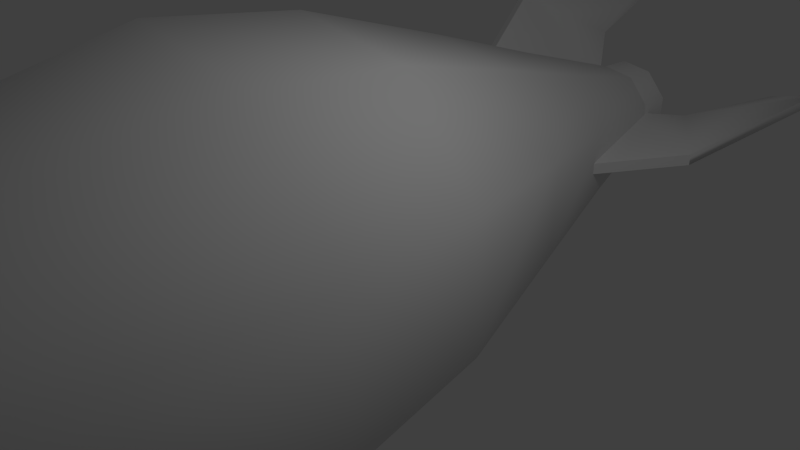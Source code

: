 # Source: rocket.blend  (saved by Blender 2.66.1; exported with 4.5.12 LTS)
import bpy
from mathutils import Matrix  # noqa: F401  (used for matrix-valued properties, if any)

bpy.ops.wm.read_factory_settings(use_empty=True)
scene = bpy.context.scene
scene.name = 'Scene'

# ---- collections
col_collection_1 = bpy.data.collections.new('Collection 1'); scene.collection.children.link(col_collection_1)

# ---- materials (node trees are filled in below, after node groups)
mat_material = bpy.data.materials.new('Material')
mat_material.alpha_threshold = 0.0
mat_material.use_transparent_shadow = False
mat_material.roughness = 0.5
mat_material.line_color = (0.0, 0.0, 0.0, 1.0)

# ---- material node trees

# ---- world
world_world = bpy.data.worlds.new('World'); scene.world = world_world
world_world.color = (0.05088, 0.05088, 0.05088)
world_world.use_sun_shadow = False
world_world.sun_shadow_jitter_overblur = 0.0
world_world.cycles.sampling_method = 'MANUAL'
world_world.cycles.sample_map_resolution = 256

# ---- cameras
cam_camera = bpy.data.cameras.new('Camera')
cam_camera.clip_end = 100.0
cam_camera.lens = 35.0
cam_camera.sensor_width = 32.0
cam_camera.sensor_height = 18.0
cam_camera.ortho_scale = 7.314
cam_camera.dof.focus_distance = 0.0
cam_camera.dof.aperture_fstop = 128.0

# ---- lights
light_lamp = bpy.data.lights.new('Lamp', 'POINT')
light_lamp.transmission_factor = 0.0
light_lamp.cutoff_distance = 30.0
light_lamp.energy = 100.0
light_lamp.shadow_buffer_clip_start = 1.001
light_lamp.shadow_soft_size = 0.1
light_lamp.shadow_maximum_resolution = 0.006
light_lamp.use_absolute_resolution = True
light_lamp.cycles.use_multiple_importance_sampling = False

# ---- meshes
me_cylinder002 = bpy.data.meshes.new('Cylinder002')
me_cylinder002.from_pydata([(16.34, -5.949, 102.2), (16.34, 5.172, 102.2), (9.196, 13.69, 102.2), (-1.756, 15.62, 102.2), (-11.39, 10.06, 102.2), (-15.19, -0.3881, 102.2), (-11.39, -10.84, 102.2), (-1.756, -16.4, 102.2), (9.196, -14.47, 102.2), (28.67, 9.944, 157.5), (41.28, 14.66, 199.2), (41.28, -15.03, 199.2), (28.67, -10.43, 157.5), (15.57, 25.55, 157.5), (22.2, 37.4, 199.2), (-4.5, 29.09, 157.5), (-7.035, 42.56, 199.2), (-22.15, 18.9, 157.5), (-32.74, 27.71, 199.2), (-29.12, -0.2445, 157.5), (-42.9, -0.1822, 199.2), (-22.15, -19.39, 157.5), (-32.74, -28.08, 199.2), (-4.5, -29.58, 157.5), (-7.035, -42.92, 199.2), (15.57, -26.04, 157.5), (22.2, -37.77, 199.2), (55.96, 19.51, 248.0), (55.96, -20.82, 248.0), (30.03, 50.41, 248.0), (-9.693, 57.41, 248.0), (-44.62, 37.25, 248.0), (-58.42, -0.6569, 248.0), (-44.62, -38.56, 248.0), (-9.693, -58.73, 248.0), (30.03, -51.72, 248.0), (21.04, 5.387, 404.3), (21.04, -9.331, 404.3), (11.58, 16.66, 404.3), (-2.914, 19.22, 404.3), (-15.66, 11.86, 404.3), (-20.69, -1.972, 404.3), (-15.66, -15.8, 404.3), (-2.914, -23.16, 404.3), (11.58, -20.61, 404.3), (2.206, -1.827, 436.7), (2.206, -2.475, 436.7), (1.789, -1.331, 436.7), (1.151, -1.218, 436.7), (0.5895, -1.542, 436.7), (0.3678, -2.151, 436.7), (0.5895, -2.76, 436.7), (1.151, -3.084, 436.7), (1.789, -2.972, 436.7), (16.65, -6.059, 114.4), (16.65, 5.328, 114.4), (9.328, 14.05, 114.4), (-1.886, 16.03, 114.4), (-11.75, 10.33, 114.4), (-15.64, -0.3654, 114.4), (-11.75, -11.07, 114.4), (-1.886, -16.76, 114.4), (9.328, -14.78, 114.4), (12.67, -4.61, 102.2), (12.67, 3.834, 102.2), (7.239, -11.08, 102.2), (-1.076, -12.54, 102.2), (-8.389, -8.323, 102.2), (-11.28, -0.3881, 102.2), (-8.389, 7.546, 102.2), (-1.076, 11.77, 102.2), (7.239, 10.3, 102.2), (6.053, -2.203, 118.0), (6.053, 1.433, 118.0), (3.716, -4.988, 118.0), (0.1361, -5.619, 118.0), (-3.013, -3.802, 118.0), (-4.256, -0.3852, 118.0), (-3.013, 3.031, 118.0), (0.1361, 4.849, 118.0), (3.717, 4.218, 118.0), (1.059, -0.3851, 118.0), (50.43, 1.526, 50.58), (50.43, -2.166, 50.58), (39.21, -2.166, 61.0), (39.21, 1.526, 61.0), (0.9799, -2.065, 215.3), (48.69, -2.166, 137.3), (48.69, 1.526, 137.3), (0.9557, 1.421, 215.3), (27.66, 1.778, 105.2), (0.9968, 1.541, 122.7), (1.022, -2.136, 122.7), (27.66, -1.914, 105.2), (-26.93, 42.5, 50.58), (-23.73, 44.35, 50.58), (-18.12, 34.63, 61.0), (-21.32, 32.78, 61.0), (-22.86, 42.84, 137.3), (-26.06, 40.99, 137.3), (-2.075, -0.301, 215.3), (-15.55, 22.78, 101.0), (-2.201, -0.2757, 122.7), (-12.35, 24.63, 101.0), (-23.73, -44.99, 50.58), (-26.93, -43.14, 50.58), (-21.32, -33.42, 61.0), (-18.12, -35.27, 61.0), (-26.06, -41.63, 137.3), (-22.86, -43.48, 137.3), (-12.35, -25.27, 101.0), (-15.55, -23.42, 101.0), (62.14, 20.64, 293.8), (62.14, -24.2, 293.8), (33.32, 54.98, 293.8), (-10.83, 62.77, 293.8), (-49.66, 40.35, 293.8), (-65.0, -1.78, 293.8), (-49.66, -43.91, 293.8), (-10.83, -66.33, 293.8), (33.32, -58.55, 293.8), (52.58, 16.97, 340.6), (52.58, -20.9, 340.6), (28.23, 45.98, 340.6), (-9.063, 52.56, 340.6), (-41.86, 33.62, 340.6), (-54.81, -1.966, 340.6), (-41.86, -37.55, 340.6), (-9.063, -56.49, 340.6), (28.23, -49.91, 340.6), (40.84, 12.7, 370.1), (40.84, -16.63, 370.1), (21.99, 35.17, 370.1), (-6.894, 40.26, 370.1), (-32.29, 25.59, 370.1), (-42.33, -1.966, 370.1), (-32.29, -29.53, 370.1), (-6.894, -44.19, 370.1), (21.99, -39.1, 370.1)], [], [(58, 4, 5, 59), (6, 7, 61, 60), (8, 0, 54, 62), (9, 10, 11, 12), (13, 14, 10, 9), (15, 16, 14, 13), (17, 18, 16, 15), (19, 20, 18, 17), (21, 22, 20, 19), (23, 24, 22, 21), (25, 26, 24, 23), (12, 11, 26, 25), (46, 45, 47, 51), (47, 48, 49, 51), (49, 50, 51), (51, 52, 53, 46), (12, 54, 55, 9), (9, 55, 56, 13), (13, 56, 57, 15), (15, 57, 58, 17), (17, 58, 59, 19), (19, 59, 60, 21), (21, 60, 61, 23), (23, 61, 62, 25), (25, 62, 54, 12), (54, 0, 1, 55), (7, 8, 62, 61), (5, 6, 60, 59), (57, 3, 4, 58), (56, 2, 3, 57), (56, 55, 1, 2), (0, 63, 64, 1), (8, 65, 63, 0), (7, 66, 65, 8), (6, 67, 66, 7), (5, 68, 67, 6), (4, 69, 68, 5), (3, 70, 69, 4), (2, 71, 70, 3), (1, 64, 71, 2), (63, 72, 73, 64), (65, 74, 72, 63), (66, 75, 74, 65), (67, 76, 75, 66), (68, 77, 76, 67), (69, 78, 77, 68), (70, 79, 78, 69), (71, 80, 79, 70), (64, 73, 80, 71), (73, 72, 81), (72, 74, 81), (74, 75, 81), (75, 76, 81), (76, 77, 81), (77, 78, 81), (78, 79, 81), (79, 80, 81), (80, 73, 81), (82, 83, 84, 85), (86, 87, 88, 89), (88, 90, 91, 89), (87, 86, 92, 93), (93, 92, 91, 90), (90, 88, 82, 85), (87, 83, 82, 88), (93, 84, 83, 87), (90, 85, 84, 93), (94, 95, 96, 97), (89, 98, 99, 100), (99, 101, 102, 100), (98, 89, 91, 103), (103, 91, 102, 101), (101, 99, 94, 97), (98, 95, 94, 99), (103, 96, 95, 98), (101, 97, 96, 103), (104, 105, 106, 107), (100, 108, 109, 86), (109, 110, 92, 86), (108, 100, 102, 111), (111, 102, 92, 110), (110, 109, 104, 107), (108, 105, 104, 109), (111, 106, 105, 108), (110, 107, 106, 111), (89, 100, 86), (92, 102, 91), (10, 27, 28, 11), (10, 14, 29, 27), (29, 14, 16, 30), (30, 16, 18, 31), (18, 20, 32, 31), (20, 22, 33, 32), (33, 22, 24, 34), (24, 26, 35, 34), (26, 11, 28, 35), (35, 28, 113, 120), (120, 113, 122, 129), (129, 122, 131, 138), (37, 44, 138, 131), (37, 46, 53, 44), (34, 35, 120, 119), (119, 120, 129, 128), (128, 129, 138, 137), (44, 43, 137, 138), (43, 44, 53, 52), (113, 112, 121, 122), (28, 27, 112, 113), (27, 29, 114, 112), (112, 114, 123, 121), (29, 30, 115, 114), (114, 115, 124, 123), (115, 116, 125, 124), (30, 31, 116, 115), (31, 32, 117, 116), (116, 117, 126, 125), (117, 118, 127, 126), (32, 33, 118, 117), (33, 34, 119, 118), (118, 119, 128, 127), (122, 121, 130, 131), (36, 37, 131, 130), (38, 36, 130, 132), (121, 123, 132, 130), (123, 124, 133, 132), (124, 125, 134, 133), (125, 126, 135, 134), (126, 127, 136, 135), (127, 128, 137, 136), (43, 42, 136, 137), (42, 41, 135, 136), (41, 40, 134, 135), (40, 39, 133, 134), (39, 38, 132, 133), (42, 43, 52, 51), (41, 42, 51, 50), (49, 40, 41, 50), (39, 40, 49, 48), (47, 38, 39, 48), (45, 36, 38, 47), (37, 36, 45, 46)])
me_cylinder002.polygons.foreach_set('use_smooth', [True] * 141)
me_cylinder002.polygons.foreach_set('material_index', [0, 0, 0, 1, 1, 1, 1, 1, 1, 1, 1, 1, 1, 1, 1, 1, 1, 1, 1, 1, 1, 1, 1, 1, 1, 0, 0, 0, 0, 0, 0, 0, 0, 0, 0, 0, 0, 0, 0, 0, 0, 0, 0, 0, 0, 0, 0, 0, 0, 0, 0, 0, 0, 0, 0, 0, 0, 0, 2, 2, 2, 2, 2, 2, 2, 2, 2, 2, 2, 2, 2, 2, 2, 2, 2, 2, 2, 2, 2, 2, 2, 2, 2, 2, 2, 2, 2, 0, 0, 0, 0, 0, 0, 0, 0, 0, 0, 0, 0, 0, 0, 0, 0, 0, 0, 0, 0, 0, 0, 0, 0, 0, 0, 0, 0, 0, 0, 0, 0, 0, 0, 0, 0, 0, 0, 0, 0, 0, 0, 0, 0, 0, 0, 0, 0, 0, 0, 0, 0, 0, 0])
_k = set([(0, 1), (0, 8), (1, 2), (2, 3), (3, 4), (4, 5), (5, 6), (6, 7), (7, 8), (45, 46), (45, 47), (46, 53), (47, 48), (48, 49), (49, 50), (50, 51), (51, 52), (52, 53), (54, 55), (54, 62), (55, 56), (56, 57), (57, 58), (58, 59), (59, 60), (60, 61), (61, 62), (63, 64), (63, 65), (64, 71), (65, 66), (66, 67), (67, 68), (68, 69), (69, 70), (70, 71), (72, 73), (72, 74), (73, 80), (74, 75), (75, 76), (76, 77), (77, 78), (78, 79), (79, 80), (82, 83), (82, 85), (83, 84), (84, 85), (86, 87), (86, 89), (86, 100), (86, 109), (87, 88), (88, 89), (89, 98), (89, 100), (90, 91), (90, 93), (91, 92), (91, 102), (91, 103), (92, 93), (92, 102), (92, 110), (94, 95), (94, 97), (95, 96), (96, 97), (98, 99), (99, 100), (100, 108), (101, 102), (101, 103), (102, 111), (104, 105), (104, 107), (105, 106), (106, 107), (108, 109), (110, 111)])
me_cylinder002.attributes.new('sharp_edge', 'BOOLEAN', 'EDGE').data.foreach_set('value', [ (min(e.vertices), max(e.vertices)) in _k for e in me_cylinder002.edges])
_uv = me_cylinder002.uv_layers.new(name='UVMap')
_uv.uv.foreach_set('vector', [0.09998, 0.9012, 0.09311, 0.9267, 0.07268, 0.9191, 0.07554, 0.8961, 0.05352, 0.9196, 0.03368, 0.927, 0.02671, 0.901, 0.05147, 0.8958, 0.5452, 0.7256, 0.5643, 0.725, 0.5671, 0.7489, 0.5422, 0.7489, 0.4586, 0.09451, 0.482, 0.1832, 0.4218, 0.1918, 0.4165, 0.1011, 0.6167, 0.1012, 0.6079, 0.1935, 0.5458, 0.1823, 0.5739, 0.09256, 0.6603, 0.1012, 0.6695, 0.1939, 0.6079, 0.1935, 0.6167, 0.1012, 0.7031, 0.09253, 0.7313, 0.1828, 0.6695, 0.1939, 0.6603, 0.1012, 0.1103, 0.09979, 0.09958, 0.1907, 0.03964, 0.1786, 0.06847, 0.09056, 0.1531, 0.1004, 0.1606, 0.1916, 0.09958, 0.1907, 0.1103, 0.09979, 0.1953, 0.09231, 0.2222, 0.1812, 0.1606, 0.1916, 0.1531, 0.1004, 0.3739, 0.0991, 0.361, 0.1894, 0.3004, 0.1756, 0.3324, 0.0888, 0.4165, 0.1011, 0.4218, 0.1918, 0.361, 0.1894, 0.3739, 0.0991, 0.4893, 0.8554, 0.4721, 0.8759, 0.4457, 0.8806, 0.4457, 0.8034, 0.4064, 0.8, 0.3894, 0.8294, 0.3576, 0.8409, 0.3088, 0.8, 0.3654, 0.7411, 0.2998, 0.765, 0.2343, 0.7411, 0.5018, 0.8206, 0.5223, 0.8034, 0.5491, 0.8034, 0.5697, 0.8206, 0.4165, 0.1011, 0.4115, 0.007077, 0.435, 0.003513, 0.4586, 0.09451, 0.5739, 0.09256, 0.6018, 0.0003008, 0.6257, 0.005153, 0.6167, 0.1012, 0.6167, 0.1012, 0.6257, 0.005153, 0.65, 0.005173, 0.6603, 0.1012, 0.6603, 0.1012, 0.65, 0.005173, 0.6739, 0.0003008, 0.7031, 0.09253, 0.06847, 0.09056, 0.09805, 0.0003008, 0.1214, 0.005455, 0.1103, 0.09979, 0.1103, 0.09979, 0.1214, 0.005455, 0.1453, 0.005755, 0.1531, 0.1004, 0.1531, 0.1004, 0.1453, 0.005755, 0.1689, 0.001212, 0.1953, 0.09231, 0.3324, 0.0888, 0.3647, 0.0003008, 0.3878, 0.006004, 0.3739, 0.0991, 0.3739, 0.0991, 0.3878, 0.006004, 0.4115, 0.007077, 0.4165, 0.1011, 0.5671, 0.7489, 0.5643, 0.725, 0.5843, 0.7187, 0.5904, 0.7435, 0.5235, 0.7193, 0.5452, 0.7256, 0.5422, 0.7489, 0.5184, 0.7446, 0.07268, 0.9191, 0.05352, 0.9196, 0.05147, 0.8958, 0.07554, 0.8961, 0.2284, 0.6575, 0.2339, 0.6938, 0.2002, 0.7043, 0.1917, 0.665, 0.2673, 0.6566, 0.2643, 0.6946, 0.2339, 0.6938, 0.2284, 0.6575, 0.2673, 0.6566, 0.3067, 0.665, 0.2953, 0.7062, 0.2643, 0.6946, 0.5643, 0.725, 0.5631, 0.718, 0.5793, 0.7126, 0.5843, 0.7187, 0.5452, 0.7256, 0.5462, 0.718, 0.5631, 0.718, 0.5643, 0.725, 0.5235, 0.7193, 0.5289, 0.712, 0.5462, 0.718, 0.5452, 0.7256, 0.05352, 0.9196, 0.05494, 0.9264, 0.03935, 0.9333, 0.03368, 0.927, 0.07268, 0.9191, 0.07135, 0.9264, 0.05494, 0.9264, 0.05352, 0.9196, 0.09311, 0.9267, 0.0874, 0.9333, 0.07135, 0.9264, 0.07268, 0.9191, 0.2339, 0.6938, 0.2357, 0.7057, 0.2089, 0.7155, 0.2002, 0.7043, 0.2643, 0.6946, 0.2621, 0.7055, 0.2357, 0.7057, 0.2339, 0.6938, 0.2953, 0.7062, 0.2871, 0.7155, 0.2621, 0.7055, 0.2643, 0.6946, 0.7524, 0.7832, 0.7732, 0.7373, 0.7839, 0.738, 0.7791, 0.7905, 0.73, 0.7676, 0.765, 0.7315, 0.7732, 0.7373, 0.7524, 0.7832, 0.7145, 0.7474, 0.7598, 0.7217, 0.765, 0.7315, 0.73, 0.7676, 0.5621, 0.8831, 0.6075, 0.9054, 0.6067, 0.9161, 0.5541, 0.9098, 0.5783, 0.861, 0.6131, 0.8971, 0.6075, 0.9054, 0.5621, 0.8831, 0.5989, 0.8462, 0.623, 0.8921, 0.6131, 0.8971, 0.5783, 0.861, 0.663, 0.7644, 0.6422, 0.8103, 0.6315, 0.8096, 0.6363, 0.7571, 0.6854, 0.78, 0.6504, 0.816, 0.6422, 0.8103, 0.663, 0.7644, 0.7009, 0.8002, 0.6556, 0.8259, 0.6504, 0.816, 0.6854, 0.78, 0.7839, 0.738, 0.7732, 0.7373, 0.7776, 0.7217, 0.7732, 0.7373, 0.765, 0.7315, 0.7776, 0.7217, 0.765, 0.7315, 0.7598, 0.7217, 0.7776, 0.7217, 0.6067, 0.9161, 0.6075, 0.9054, 0.623, 0.9097, 0.6075, 0.9054, 0.6131, 0.8971, 0.623, 0.9097, 0.6131, 0.8971, 0.623, 0.8921, 0.623, 0.9097, 0.6315, 0.8096, 0.6422, 0.8103, 0.6378, 0.8259, 0.6422, 0.8103, 0.6504, 0.816, 0.6378, 0.8259, 0.6504, 0.816, 0.6556, 0.8259, 0.6378, 0.8259, 0.3503, 0.8598, 0.3503, 0.8786, 0.2724, 0.8786, 0.2724, 0.8598, 0.2347, 0.9701, 0.2347, 0.8698, 0.2477, 0.871, 0.2477, 0.9713, 0.7657, 0.484, 0.8352, 0.4511, 0.8625, 0.5089, 0.7657, 0.6672, 0.8625, 0.8415, 0.7701, 0.9997, 0.7664, 0.8141, 0.8191, 0.7781, 0.2043, 0.8534, 0.2055, 0.9194, 0.1968, 0.9194, 0.1957, 0.8533, 0.8352, 0.4511, 0.7657, 0.484, 0.8533, 0.3341, 0.8616, 0.3636, 0.2347, 0.8698, 0.2496, 0.7713, 0.2626, 0.7725, 0.2477, 0.871, 0.8191, 0.7781, 0.8404, 0.6892, 0.8625, 0.6678, 0.8625, 0.8415, 0.1957, 0.8533, 0.199, 0.7872, 0.2076, 0.7873, 0.2043, 0.8534, 0.4952, 0.6992, 0.5113, 0.6992, 0.5113, 0.7659, 0.4952, 0.7659, 0.1322, 0.9748, 0.1322, 0.875, 0.1453, 0.8742, 0.1452, 0.974, 0.8631, 0.484, 0.9369, 0.444, 0.9598, 0.5088, 0.8631, 0.6672, 0.9591, 0.8415, 0.8666, 0.9997, 0.8631, 0.8141, 0.9156, 0.7698, 0.1916, 0.8526, 0.1932, 0.9181, 0.1846, 0.9181, 0.183, 0.8526, 0.9369, 0.444, 0.8631, 0.484, 0.9507, 0.3341, 0.9589, 0.3636, 0.1322, 0.875, 0.1322, 0.7752, 0.1452, 0.7745, 0.1453, 0.8742, 0.9156, 0.7698, 0.9371, 0.6892, 0.9591, 0.6678, 0.9591, 0.8415, 0.183, 0.8526, 0.1853, 0.7872, 0.1939, 0.7872, 0.1916, 0.8526, 0.4778, 0.6992, 0.4939, 0.6992, 0.4939, 0.7659, 0.4778, 0.7659, 0.009948, 0.8754, 0.009948, 0.775, 0.02296, 0.7762, 0.02296, 0.8766, 0.7657, 0.1502, 0.8395, 0.1103, 0.8625, 0.1751, 0.7657, 0.3335, 0.9593, 0.1753, 0.8668, 0.3335, 0.8631, 0.1479, 0.9158, 0.1035, 0.18, 0.8528, 0.1786, 0.9183, 0.17, 0.9183, 0.1714, 0.8528, 0.8395, 0.1103, 0.7657, 0.1502, 0.8534, 0.0003008, 0.8616, 0.02984, 0.009948, 0.775, 0.02484, 0.6763, 0.03785, 0.6775, 0.02296, 0.7762, 0.9158, 0.1035, 0.9373, 0.02295, 0.9593, 0.001621, 0.9593, 0.1753, 0.1714, 0.8528, 0.1738, 0.7872, 0.1824, 0.7872, 0.18, 0.8528, 0.4733, 0.7206, 0.4293, 0.7992, 0.3832, 0.7206, 0.3843, 0.9124, 0.4139, 0.8619, 0.4421, 0.9124, 0.482, 0.1832, 0.5051, 0.2859, 0.426, 0.2925, 0.4218, 0.1918, 0.5458, 0.1823, 0.6079, 0.1935, 0.6001, 0.2958, 0.5182, 0.2892, 0.6001, 0.2958, 0.6079, 0.1935, 0.6695, 0.1939, 0.6769, 0.2952, 0.6769, 0.2952, 0.6695, 0.1939, 0.7313, 0.1828, 0.7583, 0.2886, 0.03964, 0.1786, 0.09958, 0.1907, 0.08988, 0.2912, 0.01076, 0.2804, 0.09958, 0.1907, 0.1606, 0.1916, 0.1669, 0.2939, 0.08988, 0.2912, 0.1669, 0.2939, 0.1606, 0.1916, 0.2222, 0.1812, 0.2492, 0.2878, 0.3004, 0.1756, 0.361, 0.1894, 0.3493, 0.2908, 0.2681, 0.28, 0.361, 0.1894, 0.4218, 0.1918, 0.426, 0.2925, 0.3493, 0.2908, 0.3493, 0.2908, 0.426, 0.2925, 0.4236, 0.3774, 0.3435, 0.3767, 0.3435, 0.3767, 0.4236, 0.3774, 0.4157, 0.4648, 0.345, 0.4634, 0.345, 0.4634, 0.4157, 0.4648, 0.408, 0.5257, 0.3512, 0.5244, 0.3939, 0.6079, 0.3621, 0.6072, 0.3512, 0.5244, 0.408, 0.5257, 0.3939, 0.6079, 0.3838, 0.6863, 0.3736, 0.6862, 0.3621, 0.6072, 0.2681, 0.28, 0.3493, 0.2908, 0.3435, 0.3767, 0.2564, 0.3777, 0.2564, 0.3777, 0.3435, 0.3767, 0.345, 0.4634, 0.2722, 0.4745, 0.2722, 0.4745, 0.345, 0.4634, 0.3512, 0.5244, 0.293, 0.5385, 0.3621, 0.6072, 0.3318, 0.6151, 0.293, 0.5385, 0.3512, 0.5244, 0.3318, 0.6151, 0.3621, 0.6072, 0.3736, 0.6862, 0.3635, 0.6888, 0.4236, 0.3774, 0.5105, 0.3809, 0.4909, 0.48, 0.4157, 0.4648, 0.426, 0.2925, 0.5051, 0.2859, 0.5105, 0.3809, 0.4236, 0.3774, 0.5182, 0.2892, 0.6001, 0.2958, 0.5978, 0.3815, 0.5111, 0.3869, 0.5111, 0.3869, 0.5978, 0.3815, 0.6027, 0.4678, 0.5317, 0.4819, 0.6001, 0.2958, 0.6769, 0.2952, 0.6782, 0.3801, 0.5978, 0.3815, 0.5978, 0.3815, 0.6782, 0.3801, 0.6728, 0.4673, 0.6027, 0.4678, 0.6782, 0.3801, 0.7651, 0.3855, 0.7452, 0.4814, 0.6728, 0.4673, 0.6769, 0.2952, 0.7583, 0.2886, 0.7651, 0.3855, 0.6782, 0.3801, 0.01076, 0.2804, 0.08988, 0.2912, 0.08784, 0.3765, 0.0003008, 0.3756, 0.0003008, 0.3756, 0.08784, 0.3765, 0.09117, 0.4643, 0.01508, 0.4761, 0.08784, 0.3765, 0.1682, 0.3803, 0.1615, 0.4667, 0.09117, 0.4643, 0.08988, 0.2912, 0.1669, 0.2939, 0.1682, 0.3803, 0.08784, 0.3765, 0.1669, 0.2939, 0.2492, 0.2878, 0.2558, 0.3867, 0.1682, 0.3803, 0.1682, 0.3803, 0.2558, 0.3867, 0.2336, 0.4832, 0.1615, 0.4667, 0.4157, 0.4648, 0.4909, 0.48, 0.4651, 0.5426, 0.408, 0.5257, 0.4238, 0.6165, 0.3939, 0.6079, 0.408, 0.5257, 0.4651, 0.5426, 0.6226, 0.6066, 0.5935, 0.615, 0.5551, 0.5429, 0.6106, 0.5272, 0.5317, 0.4819, 0.6027, 0.4678, 0.6106, 0.5272, 0.5551, 0.5429, 0.6027, 0.4678, 0.6728, 0.4673, 0.6662, 0.527, 0.6106, 0.5272, 0.6728, 0.4673, 0.7452, 0.4814, 0.7219, 0.5423, 0.6662, 0.527, 0.01508, 0.4761, 0.09117, 0.4643, 0.09588, 0.5251, 0.03856, 0.5401, 0.09117, 0.4643, 0.1615, 0.4667, 0.1525, 0.5268, 0.09588, 0.5251, 0.1615, 0.4667, 0.2336, 0.4832, 0.2076, 0.5441, 0.1525, 0.5268, 0.1663, 0.6161, 0.1375, 0.6063, 0.1525, 0.5268, 0.2076, 0.5441, 0.1375, 0.6063, 0.1069, 0.6053, 0.09588, 0.5251, 0.1525, 0.5268, 0.1069, 0.6053, 0.07782, 0.6147, 0.03856, 0.5401, 0.09588, 0.5251, 0.6826, 0.6162, 0.6533, 0.6071, 0.6662, 0.527, 0.7219, 0.5423, 0.6533, 0.6071, 0.6226, 0.6066, 0.6106, 0.5272, 0.6662, 0.527, 0.1375, 0.6063, 0.1663, 0.6161, 0.1382, 0.6878, 0.1283, 0.6851, 0.1069, 0.6053, 0.1375, 0.6063, 0.1283, 0.6851, 0.1179, 0.685, 0.1077, 0.6878, 0.07782, 0.6147, 0.1069, 0.6053, 0.1179, 0.685, 0.6533, 0.6071, 0.6826, 0.6162, 0.6467, 0.6882, 0.6368, 0.685, 0.6266, 0.6845, 0.6226, 0.6066, 0.6533, 0.6071, 0.6368, 0.685, 0.6168, 0.6866, 0.5935, 0.615, 0.6226, 0.6066, 0.6266, 0.6845, 0.3939, 0.6079, 0.4238, 0.6165, 0.3936, 0.6888, 0.3838, 0.6863])
me_cylinder002.use_remesh_preserve_volume = False
me_cylinder002.use_remesh_preserve_attributes = False
me_cylinder002.use_mirror_vertex_groups = False
me_cylinder002.update()
me_cube = bpy.data.meshes.new('Cube')
me_cube.from_pydata([(1.0, 1.0, -1.0), (1.0, -1.0, -1.0), (-1.0, -1.0, -1.0), (-1.0, 1.0, -1.0), (1.0, 1.0, 1.0), (1.0, -1.0, 1.0), (-1.0, -1.0, 1.0), (-1.0, 1.0, 1.0)], [], [(0, 1, 2, 3), (4, 7, 6, 5), (0, 4, 5, 1), (1, 5, 6, 2), (2, 6, 7, 3), (4, 0, 3, 7)])
me_cube.materials.append(mat_material)
me_cube.use_remesh_preserve_volume = False
me_cube.use_remesh_preserve_attributes = False
me_cube.use_mirror_vertex_groups = False
me_cube.update()

# ---- objects
ob_shr = bpy.data.objects.new('SHR', me_cylinder002)
ob_cube = bpy.data.objects.new('Cube', me_cube)
ob_lamp = bpy.data.objects.new('Lamp', light_lamp)
ob_camera = bpy.data.objects.new('Camera', cam_camera)

# ---- transforms, parenting, visibility, modifiers, constraints
ob_shr.location = (0.01736, 9.714, 0.08289)
ob_shr.rotation_euler = (1.571, -0.0, 0.0)
ob_shr.scale = (0.03757, 0.03757, 0.03757)
ob_shr.lineart.crease_threshold = 0.0
ob_cube.location = (0.0, 0.0, 0.0)
ob_cube.lock_rotations_4d = False
ob_cube.empty_display_type = 'ARROWS'
ob_cube.hide_viewport = True
ob_cube.lineart.crease_threshold = 0.0
ob_lamp.location = (4.035, 1.029, 4.623)
ob_lamp.rotation_euler = (0.6503, 0.05522, 1.866)
ob_lamp.scale = (0.7833, 0.7833, 0.7833)
ob_lamp.lock_rotations_4d = False
ob_lamp.empty_display_type = 'ARROWS'
ob_lamp.color = (0.0, 0.0, 0.0, 0.0)
ob_lamp.lineart.crease_threshold = 0.0
ob_camera.location = (6.702, -4.857, 4.185)
ob_camera.rotation_euler = (1.109, 0.01082, 0.8149)
ob_camera.scale = (0.7833, 0.7833, 0.7833)
ob_camera.lock_rotations_4d = False
ob_camera.empty_display_type = 'ARROWS'
ob_camera.color = (0.0, 0.0, 0.0, 0.0)
ob_camera.display_type = 'WIRE'
ob_camera.lineart.crease_threshold = 0.0

# ---- collection membership
col_collection_1.objects.link(ob_shr)
col_collection_1.objects.link(ob_cube)
col_collection_1.objects.link(ob_lamp)
col_collection_1.objects.link(ob_camera)

# ---- scene / render settings (as saved in the file)
scene.camera = ob_camera
scene.frame_start = 15; scene.frame_end = 250; scene.frame_set(15)
scene.render.engine = 'BLENDER_EEVEE_NEXT'
scene.render.image_settings.color_mode = 'RGB'
scene.render.image_settings.compression = 90
scene.render.resolution_percentage = 50
scene.render.dither_intensity = 0.0
scene.render.bake_margin = 2
scene.cycles.use_denoising = False
scene.cycles.samples = 10
scene.cycles.sampling_pattern = 'TABULATED_SOBOL'
scene.cycles.light_sampling_threshold = 0.0
scene.cycles.use_adaptive_sampling = False
scene.cycles.use_light_tree = False
scene.cycles.blur_glossy = 0.0
scene.cycles.volume_bounces = 1
scene.cycles.pixel_filter_type = 'GAUSSIAN'
scene.cycles.sample_clamp_indirect = 0.0
scene.view_settings.view_transform = 'Standard'
bpy.context.view_layer.update()

